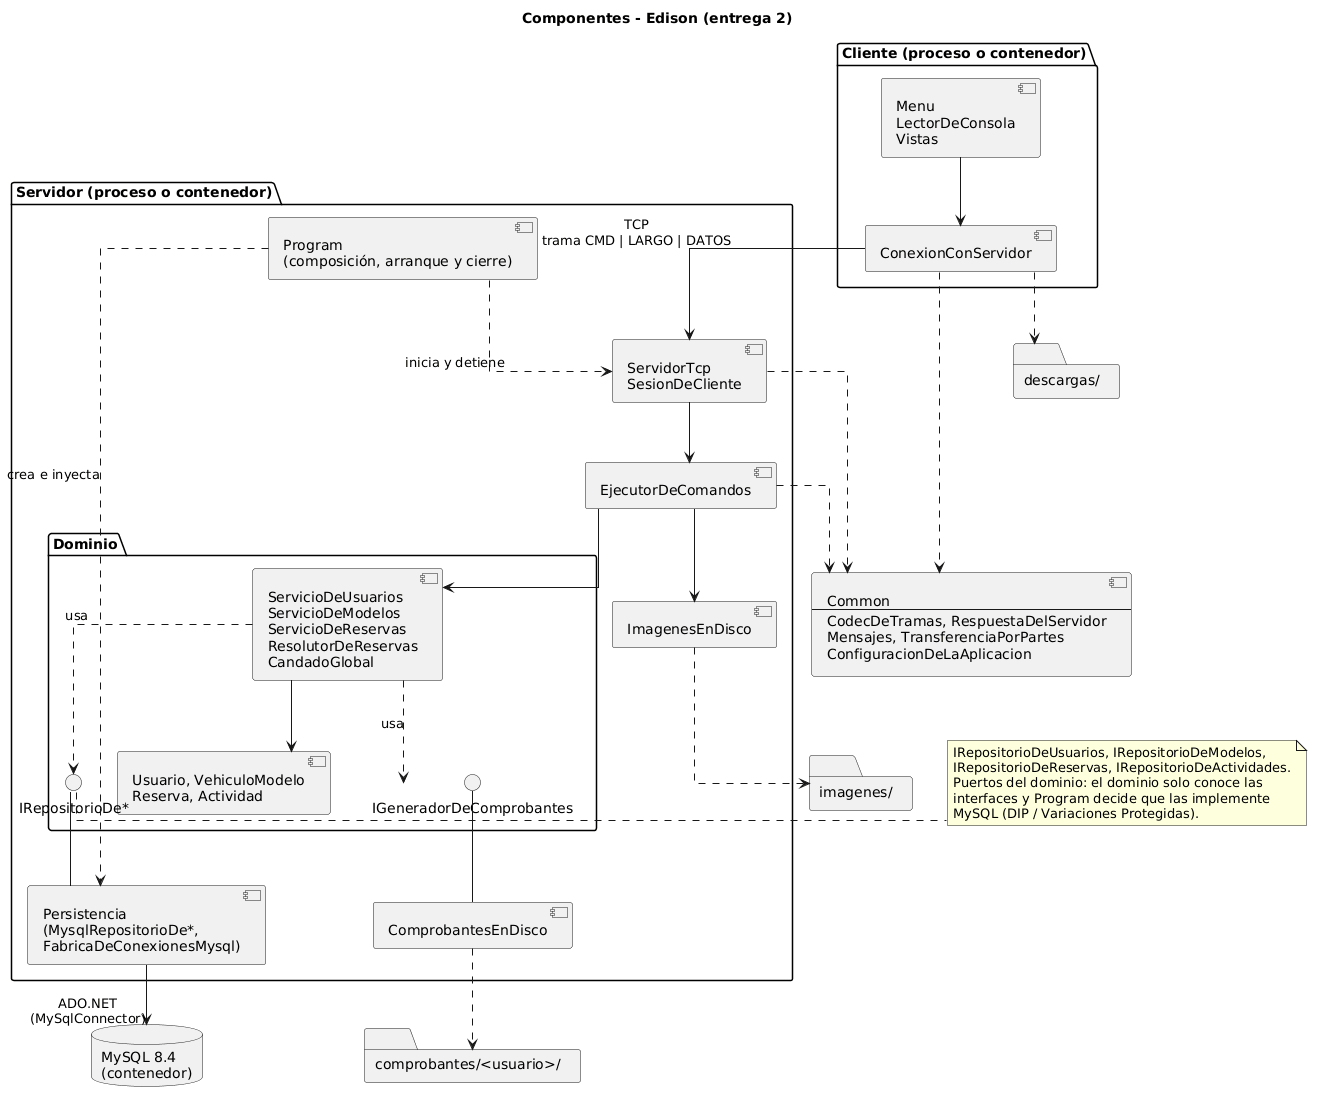

The diagram above was rendered by PlantUML. Its source (embedded in the PNG):
@startuml componentes
title Componentes - Edison (entrega 2)
skinparam componentStyle uml2
skinparam shadowing false
skinparam linetype ortho

package "Cliente (proceso o contenedor)" {
  component "Menu\nLectorDeConsola\nVistas" as Consola
  component "ConexionConServidor" as Conexion
}

component "Common\n--\nCodecDeTramas, RespuestaDelServidor\nMensajes, TransferenciaPorPartes\nConfiguracionDeLaAplicacion" as Common

package "Servidor (proceso o contenedor)" {
  component "Program\n(composición, arranque y cierre)" as Program
  component "ServidorTcp\nSesionDeCliente" as Red
  component "EjecutorDeComandos" as Ejecutor
  component "ImagenesEnDisco" as Imagenes

  package "Dominio" {
    component "ServicioDeUsuarios\nServicioDeModelos\nServicioDeReservas\nResolutorDeReservas\nCandadoGlobal" as Servicios
    component "Usuario, VehiculoModelo\nReserva, Actividad" as Entidades
    interface "IRepositorioDe*" as IRepos
    interface "IGeneradorDeComprobantes" as IComprobantes
  }

  component "Persistencia\n(MysqlRepositorioDe*,\nFabricaDeConexionesMysql)" as Persistencia
  component "ComprobantesEnDisco" as Comprobantes
}

database "MySQL 8.4\n(contenedor)" as MySQL
folder "imagenes/" as CarpetaImagenes
folder "comprobantes/<usuario>/" as CarpetaComprobantes
folder "descargas/" as CarpetaDescargas

Consola --> Conexion
Conexion --> Red : TCP\ntrama CMD | LARGO | DATOS
Conexion ..> Common
Conexion ..> CarpetaDescargas

Program ..> Red : inicia y detiene
Program ..> Persistencia : crea e inyecta
Red --> Ejecutor
Red ..> Common
Ejecutor --> Servicios
Ejecutor --> Imagenes
Ejecutor ..> Common
Imagenes ..> CarpetaImagenes

Servicios --> Entidades
Servicios ..> IRepos : usa
Servicios ..> IComprobantes : usa
IRepos -- Persistencia
IComprobantes -- Comprobantes
Persistencia --> MySQL : ADO.NET\n(MySqlConnector)
Comprobantes ..> CarpetaComprobantes

note right of IRepos
  IRepositorioDeUsuarios, IRepositorioDeModelos,
  IRepositorioDeReservas, IRepositorioDeActividades.
  Puertos del dominio: el dominio solo conoce las
  interfaces y Program decide que las implemente
  MySQL (DIP / Variaciones Protegidas).
end note
@enduml